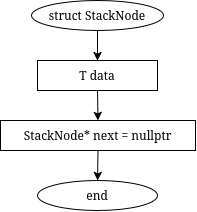

The diagram above was exported from draw.io. Its source (the exported page's mxGraphModel, read from the mxfile embedded in the PNG):
<mxGraphModel dx="895" dy="645" grid="1" gridSize="10" guides="1" tooltips="1" connect="1" arrows="1" fold="1" page="1" pageScale="1" pageWidth="850" pageHeight="1100" math="0" shadow="0">
  <root>
    <mxCell id="0" />
    <mxCell id="1" parent="0" />
    <mxCell id="pilmKmZ6-uoogRAK86wR-294" edge="1" parent="1" style="edgeStyle=orthogonalEdgeStyle;rounded=0;html=1;endArrow=classic;" value="">
      <mxGeometry relative="1" as="geometry">
        <Array as="points">
          <mxPoint x="440" y="3860" />
          <mxPoint x="640" y="3860" />
        </Array>
        <mxPoint x="1190" y="3860.076923076923" as="sourcePoint" />
      </mxGeometry>
    </mxCell>
    <mxCell id="NQzHFs97rIj_YFeGw_ZN-136" parent="1" style="ellipse;whiteSpace=wrap;html=1;" value="struct StackNode" vertex="1">
      <mxGeometry height="30" width="132" x="834" y="890" as="geometry" />
    </mxCell>
    <mxCell id="NQzHFs97rIj_YFeGw_ZN-137" parent="1" style="rounded=0;whiteSpace=wrap;html=1;" value="T data" vertex="1">
      <mxGeometry height="30" width="120" x="840" y="950" as="geometry" />
    </mxCell>
    <mxCell id="NQzHFs97rIj_YFeGw_ZN-138" parent="1" style="rounded=0;whiteSpace=wrap;html=1;" value="StackNode* next = nullptr" vertex="1">
      <mxGeometry height="30" width="195" x="803" y="1010" as="geometry" />
    </mxCell>
    <mxCell id="NQzHFs97rIj_YFeGw_ZN-139" parent="1" style="ellipse;whiteSpace=wrap;html=1;" value="end" vertex="1">
      <mxGeometry height="30" width="120" x="840" y="1070" as="geometry" />
    </mxCell>
    <mxCell id="NQzHFs97rIj_YFeGw_ZN-140" edge="1" parent="1" source="NQzHFs97rIj_YFeGw_ZN-136" style="endArrow=classic;html=1;rounded=0;exitX=0.5;exitY=1;exitDx=0;exitDy=0;entryX=0.5;entryY=0;entryDx=0;entryDy=0;" target="NQzHFs97rIj_YFeGw_ZN-137" value="">
      <mxGeometry relative="1" as="geometry" />
    </mxCell>
    <mxCell id="NQzHFs97rIj_YFeGw_ZN-141" edge="1" parent="1" source="NQzHFs97rIj_YFeGw_ZN-137" style="endArrow=classic;html=1;rounded=0;exitX=0.5;exitY=1;exitDx=0;exitDy=0;entryX=0.5;entryY=0;entryDx=0;entryDy=0;" target="NQzHFs97rIj_YFeGw_ZN-138" value="">
      <mxGeometry relative="1" as="geometry" />
    </mxCell>
    <mxCell id="NQzHFs97rIj_YFeGw_ZN-142" edge="1" parent="1" source="NQzHFs97rIj_YFeGw_ZN-138" style="endArrow=classic;html=1;rounded=0;exitX=0.5;exitY=1;exitDx=0;exitDy=0;entryX=0.5;entryY=0;entryDx=0;entryDy=0;" target="NQzHFs97rIj_YFeGw_ZN-139" value="">
      <mxGeometry relative="1" as="geometry" />
    </mxCell>
  </root>
</mxGraphModel>